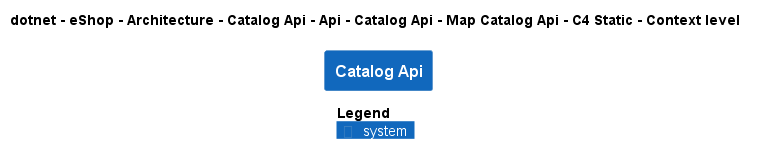

The diagram above was rendered by PlantUML. Its source (embedded in the PNG):
@startuml
!pragma layout smetana
!include ..\..\..\..\..\..\..\..\..\..\..\.c4s\C4_Context.puml

AddElementTag("c4interflow:lifecycle:new", $bgColor=green, $fontColor=#ffffff, $borderColor=green, $shadowing="False")
AddElementTag("c4interflow:lifecycle:changed", $bgColor=orange, $fontColor=#ffffff, $borderColor=orange, $shadowing="False")
AddElementTag("c4interflow:lifecycle:removed", $bgColor=red, $fontColor=#ffffff, $borderColor=red, $shadowing="False")

AddRelTag("c4interflow:lifecycle:new", $textColor=green, $lineColor=green)
AddRelTag("c4interflow:lifecycle:changed", $textColor=orange, $lineColor=orange)
AddRelTag("c4interflow:lifecycle:removed", $textColor=red, $lineColor=red)

SHOW_PERSON_PORTRAIT()
LAYOUT_TOP_DOWN()

skinparam linetype polyline

title dotnet - eShop - Architecture - Catalog Api - Api - Catalog Api - Map Catalog Api - C4 Static - Context level

System(dotnet.eShop.Architecture.SoftwareSystems.CatalogApi, "Catalog Api", "")



SHOW_LEGEND()
@enduml